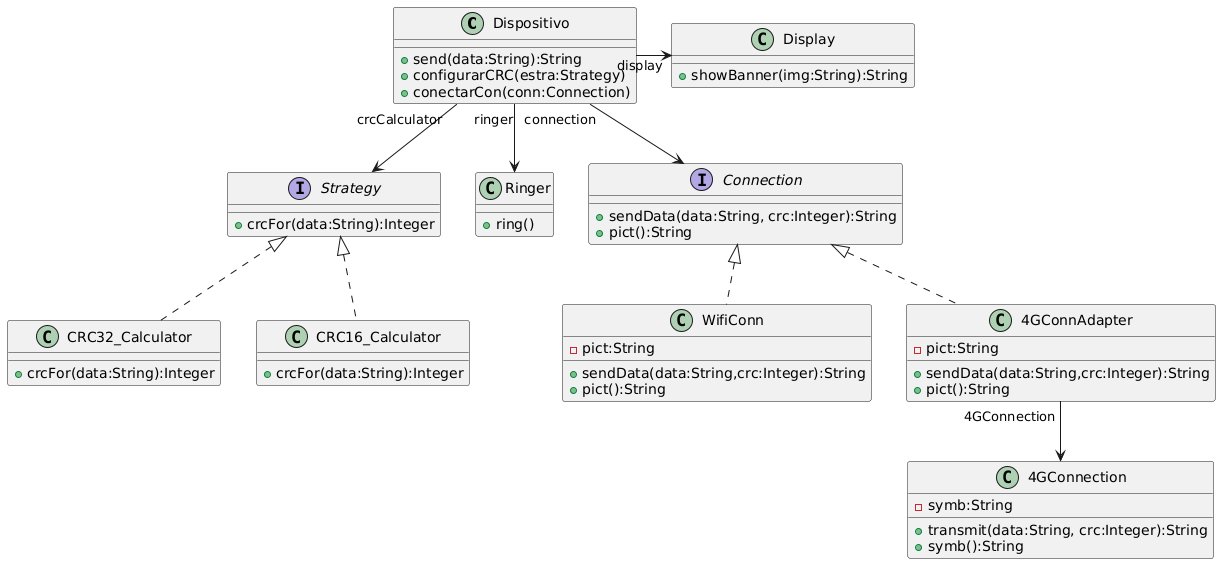

The diagram above was rendered by PlantUML. Its source (embedded in the PNG):
@startuml
class Dispositivo{
+send(data:String):String
+configurarCRC(estra:Strategy)
+conectarCon(conn:Connection)
}

interface Strategy{
+crcFor(data:String):Integer
}

class CRC32_Calculator implements Strategy{
+crcFor(data:String):Integer
}
class CRC16_Calculator implements Strategy{
+crcFor(data:String):Integer
}

class Ringer{
+ring()
}

class Display{
+showBanner(img:String):String
}

interface Connection{
+sendData(data:String, crc:Integer):String
+pict():String
} 

class WifiConn implements Connection{
-pict:String
+sendData(data:String,crc:Integer):String
+pict():String
}
class 4GConnAdapter implements Connection{
-pict:String
+sendData(data:String,crc:Integer):String
+pict():String
}

class 4GConnection {
-symb:String
+transmit(data:String, crc:Integer):String
+symb():String
}

4GConnAdapter "4GConnection" --> 4GConnection
Dispositivo "ringer" --> Ringer
Dispositivo "display" -> Display
Dispositivo "crcCalculator" --> Strategy
Dispositivo "connection" --> Connection
@enduml